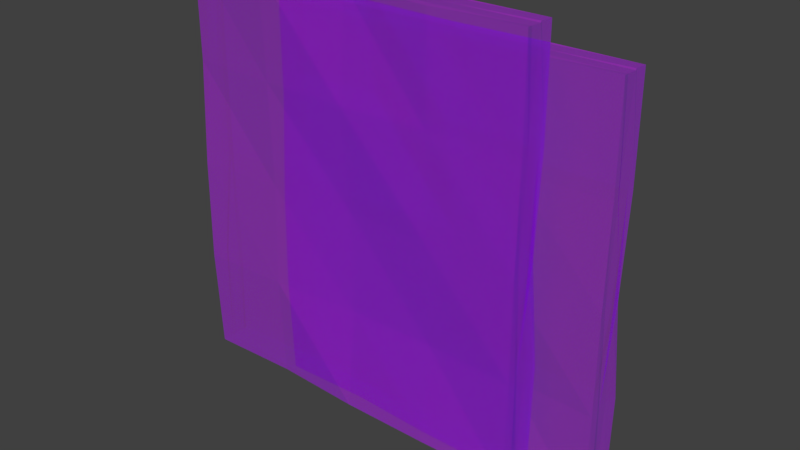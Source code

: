 # Source: Glass.blend  (saved by Blender 2.79.0; exported with 4.5.12 LTS)
import bpy
from mathutils import Matrix  # noqa: F401  (used for matrix-valued properties, if any)

bpy.ops.wm.read_factory_settings(use_empty=True)
scene = bpy.context.scene
scene.name = 'Scene'

# ---- collections
col_collection_1 = bpy.data.collections.new('Collection 1'); scene.collection.children.link(col_collection_1)

# ---- images (referenced by path relative to the original .blend; pixels are not part of the script)
import os
ASSET_DIR = os.environ.get("B2B_ASSET_DIR", "")  # directory of the original .blend (textures are referenced by path, not embedded)
HERE = os.path.dirname(os.path.abspath(__file__))  # packed textures are extracted next to this script under _unpacked/

def load_image(name, relpath, width, height, colorspace="sRGB"):
    """Load a texture the original file referenced (path relative to the .blend, or extracted next to this script)."""
    p = next((c for c in (os.path.join(HERE, relpath), os.path.join(ASSET_DIR, relpath)) if relpath and os.path.exists(c)), "")
    if p:
        img = bpy.data.images.load(p, check_existing=True)
        img.name = name
    else:  # same state as the original file: an image datablock whose file is absent (Cycles renders it pink)
        img = bpy.data.images.new(name, width, height)
        img.source = "FILE"
        img.filepath = "//" + (relpath or name)
    img.colorspace_settings.name = colorspace
    return img
img_colors_png = load_image('colors.png', 'colors.png', 1024, 1024, 'sRGB')

# ---- materials (node trees are filled in below, after node groups)
mat_material_006 = bpy.data.materials.new('Material.006')
mat_material_006.alpha_threshold = 0.0
mat_material_006.roughness = 0.5

# ---- material node trees
mat_material_006.use_nodes = True; mat_material_006.node_tree.nodes.clear()
_N = mat_material_006.node_tree.nodes; _L = mat_material_006.node_tree.links
n0 = _N.new('ShaderNodeOutputMaterial'); n0.name = 'Material Output'; n0.location = (300, 300)
n1 = _N.new('ShaderNodeTexImage'); n1.name = 'Image Texture'; n1.location = (-388, 315)
n1.width = 140
n1.image = img_colors_png
n2 = _N.new('ShaderNodeBsdfDiffuse'); n2.name = 'Diffuse BSDF'; n2.location = (-217, 304)
n3 = _N.new('ShaderNodeBsdfTransparent'); n3.name = 'Transparent BSDF'; n3.location = (-216, 161)
n3.inputs[0].default_value = (0.3174, 0.939, 1.0, 1.0)
n4 = _N.new('ShaderNodeMixShader'); n4.name = 'Mix Shader'; n4.location = (9, 284)
n4.inputs[0].default_value = 0.75
_L.new(n1.outputs[0], n2.inputs[0])
_L.new(n2.outputs[0], n4.inputs[1])
_L.new(n3.outputs[0], n4.inputs[2])
_L.new(n4.outputs[0], n0.inputs[0])
n0.is_active_output = True

# ---- world
world_world = bpy.data.worlds.new('World'); scene.world = world_world
world_world.color = (0.05088, 0.05088, 0.05088)
world_world.use_sun_shadow = False
world_world.sun_shadow_jitter_overblur = 0.0
world_world.cycles.sampling_method = 'MANUAL'

# ---- meshes
me_cube_001 = bpy.data.meshes.new('Cube.001')
me_cube_001.from_pydata([(-0.8551, 0.534, -1.002), (-0.8512, 0.63, 0.9992), (-0.8559, 2.382, -0.9999), (-0.8475, 2.475, 1.006), (1.146, 0.48, -1.001), (1.15, 0.5778, 1.002), (1.154, 2.722, -0.998), (1.146, 2.533, 0.9991), (-0.8514, 1.584, -1.0), (-0.8549, 0.3397, 0.002038), (-0.857, 1.419, 0.9983), (-0.8539, 2.403, 0.001618), (0.1502, 2.665, -1.0), (0.141, 2.29, 0.9992), (1.143, 2.292, 0.0007898), (1.146, 1.432, -0.9991), (1.146, 1.65, 0.996), (1.149, 0.5584, 0.000696), (0.1424, 0.4397, -1.003), (0.1501, 0.7636, 0.9975), (0.1469, 1.653, 0.9969), (0.1477, 1.644, -1.002), (0.1538, 0.8474, -0.0008146), (1.156, 1.987, -0.002175), (0.1486, 2.487, 0.002159), (-0.8456, 1.967, -0.002895), (-0.8503, 1.206, -1.002), (-0.8482, 0.5991, 0.5027), (-0.8478, 2.182, 1.001), (-0.852, 2.507, -0.4989), (-0.3504, 2.67, -1.001), (0.6463, 2.455, 1.001), (1.154, 2.91, -0.5023), (1.142, 1.777, -1.0), (1.144, 0.9743, 0.9983), (1.148, 0.6033, -0.5012), (0.646, 0.3599, -0.9976), (-0.3569, 0.1923, 1.003), (-0.8501, 2.149, -1.0), (-0.8562, 0.2707, -0.4977), (-0.8526, 0.8871, 1.003), (-0.8551, 2.42, 0.5001), (0.6488, 2.788, -1.004), (-0.3542, 2.398, 1.001), (1.14, 2.18, 0.5011), (1.152, 1.166, -0.9987), (1.142, 1.75, 1.001), (1.15, 0.6714, 0.4995), (-0.3488, 0.6471, -0.999), (0.6442, 0.4345, 0.999), (0.1455, 0.83, 1.003), (0.1474, 2.152, 0.9973), (0.6457, 1.568, 0.9976), (-0.355, 1.44, 0.9997), (0.1416, 0.7763, -1.0), (0.1502, 2.241, -1.002), (-0.3576, 1.29, -0.9994), (0.6477, 1.522, -0.9996), (-0.3501, 0.5465, 0.002062), (0.6459, 0.5337, -0.001457), (0.1543, 0.9254, -0.502), (0.1405, 0.3204, 0.4981), (1.146, 0.9503, 0.0006346), (1.145, 1.828, 0.00245), (1.145, 1.339, -0.4984), (1.142, 1.228, 0.5014), (0.6531, 2.758, 0.0004929), (-0.3533, 2.318, 0.004046), (0.1534, 2.789, -0.4999), (0.156, 2.934, 0.4993), (-0.8493, 2.204, -0.0006), (-0.8468, 1.416, -0.002955), (-0.8562, 1.431, -0.5012), (-0.8496, 1.68, 0.4996), (-0.8522, 1.123, 0.4984), (-0.8474, 1.242, -0.4997), (-0.8494, 2.176, -0.5001), (-0.3501, 2.702, 0.4987), (-0.3594, 2.283, -0.5011), (0.6501, 2.633, -0.4996), (1.153, 2.441, 0.4965), (1.147, 1.97, -0.4986), (1.149, 1.138, -0.5009), (0.6478, 0.4912, 0.5013), (0.6529, 0.9004, -0.5028), (-0.3546, 0.4122, -0.4993), (0.642, 1.634, -0.9964), (-0.3487, 2.279, -1.002), (-0.357, 0.9232, -1.002), (-0.3534, 1.895, 1.002), (0.6522, 2.387, 0.9968), (0.643, 0.7317, 1.002), (-0.3443, 1.37, 1.0), (0.6472, 0.9457, -0.9983), (-0.3531, 0.3969, 0.5024), (1.151, 1.114, 0.502), (0.6396, 2.17, 0.5005), (-0.8511, 2.075, 0.5005), (-1.151, -2.556, -0.8184), (-1.147, -2.46, 1.183), (-1.151, -0.7078, -0.8158), (-1.143, -0.6152, 1.19), (0.8502, -2.61, -0.8165), (0.8549, -2.512, 1.186), (0.8585, -0.3678, -0.8139), (0.8511, -0.5567, 1.183), (-1.147, -1.506, -0.816), (-1.15, -2.75, 0.1861), (-1.152, -1.671, 1.182), (-1.149, -0.6867, 0.1857), (-0.1452, -0.4251, -0.8161), (-0.1544, -0.7995, 1.183), (0.8473, -0.7978, 0.1849), (0.8506, -1.658, -0.815), (0.8505, -1.44, 1.18), (0.8533, -2.532, 0.1848), (-0.153, -2.65, -0.8187), (-0.1453, -2.326, 1.182), (-0.1485, -1.437, 1.181), (-0.1477, -1.446, -0.8181), (-0.1416, -2.243, 0.1833), (0.8602, -1.103, 0.1819), (-0.1468, -0.6034, 0.1862), (-1.141, -1.123, 0.1812), (-1.146, -1.884, -0.8176), (-1.144, -2.491, 0.6868), (-1.143, -0.9083, 1.185), (-1.147, -0.5834, -0.3148), (-0.6458, -0.4203, -0.8168), (0.3509, -0.635, 1.185), (0.8583, -0.18, -0.3182), (0.8461, -1.313, -0.8159), (0.8489, -2.116, 1.182), (0.8524, -2.487, -0.3171), (0.3506, -2.73, -0.8135), (-0.6523, -2.898, 1.187), (-1.145, -0.9411, -0.8161), (-1.152, -2.819, -0.3136), (-1.148, -2.203, 1.187), (-1.15, -0.6703, 0.6842), (0.3534, -0.3023, -0.8202), (-0.6496, -0.6924, 1.185), (0.845, -0.9103, 0.6852), (0.8564, -1.924, -0.8146), (0.847, -1.34, 1.185), (0.8547, -2.419, 0.6836), (-0.6442, -2.443, -0.8149), (0.3488, -2.655, 1.183), (-0.1499, -2.26, 1.187), (-0.148, -0.9379, 1.181), (0.3503, -1.522, 1.182), (-0.6504, -1.65, 1.184), (-0.1538, -2.314, -0.8159), (-0.1452, -0.8486, -0.8178), (-0.653, -1.8, -0.8153), (0.3522, -1.567, -0.8155), (-0.6455, -2.543, 0.1861), (0.3505, -2.556, 0.1826), (-0.1411, -2.165, -0.318), (-0.1549, -2.77, 0.6821), (0.8508, -2.14, 0.1847), (0.8499, -1.262, 0.1865), (0.8492, -1.751, -0.3143), (0.8464, -1.862, 0.6854), (0.3577, -0.3317, 0.1846), (-0.6487, -0.7723, 0.1881), (-0.142, -0.3011, -0.3158), (-0.1394, -0.1559, 0.6834), (-1.145, -0.8859, 0.1835), (-1.142, -1.673, 0.1811), (-1.152, -1.659, -0.3172), (-1.145, -1.41, 0.6837), (-1.148, -1.967, 0.6825), (-1.143, -1.848, -0.3156), (-1.145, -0.9141, -0.316), (-0.6455, -0.3877, 0.6828), (-0.6549, -0.8067, -0.317), (0.3547, -0.4566, -0.3156), (0.8577, -0.6492, 0.6806), (0.852, -1.119, -0.3145), (0.8535, -1.952, -0.3168), (0.3524, -2.599, 0.6853), (0.3575, -2.19, -0.3188), (-0.65, -2.678, -0.3152), (0.3466, -1.456, -0.8123), (-0.6441, -0.8109, -0.8176), (-0.6524, -2.167, -0.8177), (-0.6488, -1.195, 1.186), (0.3568, -0.7026, 1.181), (0.3476, -2.358, 1.186), (-0.6397, -1.72, 1.185), (0.3518, -2.144, -0.8142), (-0.6485, -2.693, 0.6865), (0.856, -1.976, 0.686), (0.3442, -0.9203, 0.6846), (-1.146, -1.014, 0.6846)], [], [(97, 28, 3, 41), (96, 31, 7, 44), (95, 34, 5, 47), (94, 37, 1, 27), (93, 45, 4, 36), (92, 40, 1, 37), (91, 50, 19, 49), (90, 51, 20, 52), (89, 28, 10, 53), (88, 54, 18, 48), (87, 55, 21, 56), (86, 33, 15, 57), (85, 58, 9, 39), (84, 59, 22, 60), (83, 49, 19, 61), (82, 62, 17, 35), (81, 63, 23, 64), (80, 46, 16, 65), (79, 66, 14, 32), (78, 67, 24, 68), (77, 43, 13, 69), (76, 70, 11, 29), (75, 71, 25, 72), (74, 40, 10, 73), (71, 74, 73, 25), (9, 27, 74, 71), (27, 1, 40, 74), (26, 75, 72, 8), (0, 39, 75, 26), (39, 9, 71, 75), (38, 76, 29, 2), (8, 72, 76, 38), (72, 25, 70, 76), (67, 77, 69, 24), (11, 41, 77, 67), (41, 3, 43, 77), (30, 78, 68, 12), (2, 29, 78, 30), (29, 11, 67, 78), (42, 79, 32, 6), (12, 68, 79, 42), (68, 24, 66, 79), (63, 80, 65, 23), (14, 44, 80, 63), (44, 7, 46, 80), (33, 81, 64, 15), (6, 32, 81, 33), (32, 14, 63, 81), (45, 82, 35, 4), (15, 64, 82, 45), (64, 23, 62, 82), (59, 83, 61, 22), (17, 47, 83, 59), (47, 5, 49, 83), (36, 84, 60, 18), (4, 35, 84, 36), (35, 17, 59, 84), (48, 85, 39, 0), (18, 60, 85, 48), (60, 22, 58, 85), (55, 86, 57, 21), (12, 42, 86, 55), (42, 6, 33, 86), (38, 87, 56, 8), (2, 30, 87, 38), (30, 12, 55, 87), (26, 88, 48, 0), (8, 56, 88, 26), (56, 21, 54, 88), (51, 89, 53, 20), (13, 43, 89, 51), (43, 3, 28, 89), (46, 90, 52, 16), (7, 31, 90, 46), (31, 13, 51, 90), (34, 91, 49, 5), (16, 52, 91, 34), (52, 20, 50, 91), (50, 92, 37, 19), (20, 53, 92, 50), (53, 10, 40, 92), (54, 93, 36, 18), (21, 57, 93, 54), (57, 15, 45, 93), (58, 94, 27, 9), (22, 61, 94, 58), (61, 19, 37, 94), (62, 95, 47, 17), (23, 65, 95, 62), (65, 16, 34, 95), (66, 96, 44, 14), (24, 69, 96, 66), (69, 13, 31, 96), (70, 97, 41, 11), (25, 73, 97, 70), (73, 10, 28, 97), (195, 126, 101, 139), (194, 129, 105, 142), (193, 132, 103, 145), (192, 135, 99, 125), (191, 143, 102, 134), (190, 138, 99, 135), (189, 148, 117, 147), (188, 149, 118, 150), (187, 126, 108, 151), (186, 152, 116, 146), (185, 153, 119, 154), (184, 131, 113, 155), (183, 156, 107, 137), (182, 157, 120, 158), (181, 147, 117, 159), (180, 160, 115, 133), (179, 161, 121, 162), (178, 144, 114, 163), (177, 164, 112, 130), (176, 165, 122, 166), (175, 141, 111, 167), (174, 168, 109, 127), (173, 169, 123, 170), (172, 138, 108, 171), (169, 172, 171, 123), (107, 125, 172, 169), (125, 99, 138, 172), (124, 173, 170, 106), (98, 137, 173, 124), (137, 107, 169, 173), (136, 174, 127, 100), (106, 170, 174, 136), (170, 123, 168, 174), (165, 175, 167, 122), (109, 139, 175, 165), (139, 101, 141, 175), (128, 176, 166, 110), (100, 127, 176, 128), (127, 109, 165, 176), (140, 177, 130, 104), (110, 166, 177, 140), (166, 122, 164, 177), (161, 178, 163, 121), (112, 142, 178, 161), (142, 105, 144, 178), (131, 179, 162, 113), (104, 130, 179, 131), (130, 112, 161, 179), (143, 180, 133, 102), (113, 162, 180, 143), (162, 121, 160, 180), (157, 181, 159, 120), (115, 145, 181, 157), (145, 103, 147, 181), (134, 182, 158, 116), (102, 133, 182, 134), (133, 115, 157, 182), (146, 183, 137, 98), (116, 158, 183, 146), (158, 120, 156, 183), (153, 184, 155, 119), (110, 140, 184, 153), (140, 104, 131, 184), (136, 185, 154, 106), (100, 128, 185, 136), (128, 110, 153, 185), (124, 186, 146, 98), (106, 154, 186, 124), (154, 119, 152, 186), (149, 187, 151, 118), (111, 141, 187, 149), (141, 101, 126, 187), (144, 188, 150, 114), (105, 129, 188, 144), (129, 111, 149, 188), (132, 189, 147, 103), (114, 150, 189, 132), (150, 118, 148, 189), (148, 190, 135, 117), (118, 151, 190, 148), (151, 108, 138, 190), (152, 191, 134, 116), (119, 155, 191, 152), (155, 113, 143, 191), (156, 192, 125, 107), (120, 159, 192, 156), (159, 117, 135, 192), (160, 193, 145, 115), (121, 163, 193, 160), (163, 114, 132, 193), (164, 194, 142, 112), (122, 167, 194, 164), (167, 111, 129, 194), (168, 195, 139, 109), (123, 171, 195, 168), (171, 108, 126, 195)])
_uv = me_cube_001.uv_layers.new(name='UVMap')
_uv.uv.foreach_set('vector', [0.7601, 0.9802, 0.7049, 0.9802, 0.7049, 0.9251, 0.7601, 0.9251, 0.7601, 0.9802, 0.7049, 0.9802, 0.7049, 0.9251, 0.7601, 0.9251, 0.7601, 0.9802, 0.7049, 0.9802, 0.7049, 0.9251, 0.7601, 0.9251, 0.7601, 0.9802, 0.7049, 0.9802, 0.7049, 0.9251, 0.7601, 0.9251, 0.7601, 0.9802, 0.7049, 0.9802, 0.7049, 0.9251, 0.7601, 0.9251, 0.7601, 0.9802, 0.7049, 0.9802, 0.7049, 0.9251, 0.7601, 0.9251, 0.7601, 0.9802, 0.7049, 0.9802, 0.7049, 0.9251, 0.7601, 0.9251, 0.7601, 0.9802, 0.7049, 0.9802, 0.7049, 0.9251, 0.7601, 0.9251, 0.7601, 0.9802, 0.7049, 0.9802, 0.7049, 0.9251, 0.7601, 0.9251, 0.7601, 0.9802, 0.7049, 0.9802, 0.7049, 0.9251, 0.7601, 0.9251, 0.7601, 0.9802, 0.7049, 0.9802, 0.7049, 0.9251, 0.7601, 0.9251, 0.7601, 0.9802, 0.7049, 0.9802, 0.7049, 0.9251, 0.7601, 0.9251, 0.7601, 0.9802, 0.7049, 0.9802, 0.7049, 0.9251, 0.7601, 0.9251, 0.7601, 0.9802, 0.7049, 0.9802, 0.7049, 0.9251, 0.7601, 0.9251, 0.7601, 0.9802, 0.7049, 0.9802, 0.7049, 0.9251, 0.7601, 0.9251, 0.7601, 0.9802, 0.7049, 0.9802, 0.7049, 0.9251, 0.7601, 0.9251, 0.7601, 0.9802, 0.7049, 0.9802, 0.7049, 0.9251, 0.7601, 0.9251, 0.7601, 0.9802, 0.7049, 0.9802, 0.7049, 0.9251, 0.7601, 0.9251, 0.7601, 0.9802, 0.7049, 0.9802, 0.7049, 0.9251, 0.7601, 0.9251, 0.7601, 0.9802, 0.7049, 0.9802, 0.7049, 0.9251, 0.7601, 0.9251, 0.7601, 0.9802, 0.7049, 0.9802, 0.7049, 0.9251, 0.7601, 0.9251, 0.7601, 0.9802, 0.7049, 0.9802, 0.7049, 0.9251, 0.7601, 0.9251, 0.7601, 0.9802, 0.7049, 0.9802, 0.7049, 0.9251, 0.7601, 0.9251, 0.7601, 0.9802, 0.7049, 0.9802, 0.7049, 0.9251, 0.7601, 0.9251, 0.7601, 0.9802, 0.7049, 0.9802, 0.7049, 0.9251, 0.7601, 0.9251, 0.7601, 0.9802, 0.7049, 0.9802, 0.7049, 0.9251, 0.7601, 0.9251, 0.7601, 0.9802, 0.7049, 0.9802, 0.7049, 0.9251, 0.7601, 0.9251, 0.7601, 0.9802, 0.7049, 0.9802, 0.7049, 0.9251, 0.7601, 0.9251, 0.7601, 0.9802, 0.7049, 0.9802, 0.7049, 0.9251, 0.7601, 0.9251, 0.7601, 0.9802, 0.7049, 0.9802, 0.7049, 0.9251, 0.7601, 0.9251, 0.7601, 0.9802, 0.7049, 0.9802, 0.7049, 0.9251, 0.7601, 0.9251, 0.7601, 0.9802, 0.7049, 0.9802, 0.7049, 0.9251, 0.7601, 0.9251, 0.7601, 0.9802, 0.7049, 0.9802, 0.7049, 0.9251, 0.7601, 0.9251, 0.7601, 0.9802, 0.7049, 0.9802, 0.7049, 0.9251, 0.7601, 0.9251, 0.7601, 0.9802, 0.7049, 0.9802, 0.7049, 0.9251, 0.7601, 0.9251, 0.7601, 0.9802, 0.7049, 0.9802, 0.7049, 0.9251, 0.7601, 0.9251, 0.7601, 0.9802, 0.7049, 0.9802, 0.7049, 0.9251, 0.7601, 0.9251, 0.7601, 0.9802, 0.7049, 0.9802, 0.7049, 0.9251, 0.7601, 0.9251, 0.7601, 0.9802, 0.7049, 0.9802, 0.7049, 0.9251, 0.7601, 0.9251, 0.7601, 0.9802, 0.7049, 0.9802, 0.7049, 0.9251, 0.7601, 0.9251, 0.7601, 0.9802, 0.7049, 0.9802, 0.7049, 0.9251, 0.7601, 0.9251, 0.7601, 0.9802, 0.7049, 0.9802, 0.7049, 0.9251, 0.7601, 0.9251, 0.7601, 0.9802, 0.7049, 0.9802, 0.7049, 0.9251, 0.7601, 0.9251, 0.7601, 0.9802, 0.7049, 0.9802, 0.7049, 0.9251, 0.7601, 0.9251, 0.7601, 0.9802, 0.7049, 0.9802, 0.7049, 0.9251, 0.7601, 0.9251, 0.7601, 0.9802, 0.7049, 0.9802, 0.7049, 0.9251, 0.7601, 0.9251, 0.7601, 0.9802, 0.7049, 0.9802, 0.7049, 0.9251, 0.7601, 0.9251, 0.7601, 0.9802, 0.7049, 0.9802, 0.7049, 0.9251, 0.7601, 0.9251, 0.7601, 0.9802, 0.7049, 0.9802, 0.7049, 0.9251, 0.7601, 0.9251, 0.7601, 0.9802, 0.7049, 0.9802, 0.7049, 0.9251, 0.7601, 0.9251, 0.7601, 0.9802, 0.7049, 0.9802, 0.7049, 0.9251, 0.7601, 0.9251, 0.7601, 0.9802, 0.7049, 0.9802, 0.7049, 0.9251, 0.7601, 0.9251, 0.7601, 0.9802, 0.7049, 0.9802, 0.7049, 0.9251, 0.7601, 0.9251, 0.7601, 0.9802, 0.7049, 0.9802, 0.7049, 0.9251, 0.7601, 0.9251, 0.7601, 0.9802, 0.7049, 0.9802, 0.7049, 0.9251, 0.7601, 0.9251, 0.7601, 0.9802, 0.7049, 0.9802, 0.7049, 0.9251, 0.7601, 0.9251, 0.7601, 0.9802, 0.7049, 0.9802, 0.7049, 0.9251, 0.7601, 0.9251, 0.7601, 0.9802, 0.7049, 0.9802, 0.7049, 0.9251, 0.7601, 0.9251, 0.7601, 0.9802, 0.7049, 0.9802, 0.7049, 0.9251, 0.7601, 0.9251, 0.7601, 0.9802, 0.7049, 0.9802, 0.7049, 0.9251, 0.7601, 0.9251, 0.7601, 0.9802, 0.7049, 0.9802, 0.7049, 0.9251, 0.7601, 0.9251, 0.7601, 0.9802, 0.7049, 0.9802, 0.7049, 0.9251, 0.7601, 0.9251, 0.7601, 0.9802, 0.7049, 0.9802, 0.7049, 0.9251, 0.7601, 0.9251, 0.7601, 0.9802, 0.7049, 0.9802, 0.7049, 0.9251, 0.7601, 0.9251, 0.7601, 0.9802, 0.7049, 0.9802, 0.7049, 0.9251, 0.7601, 0.9251, 0.7601, 0.9802, 0.7049, 0.9802, 0.7049, 0.9251, 0.7601, 0.9251, 0.7601, 0.9802, 0.7049, 0.9802, 0.7049, 0.9251, 0.7601, 0.9251, 0.7601, 0.9802, 0.7049, 0.9802, 0.7049, 0.9251, 0.7601, 0.9251, 0.7601, 0.9802, 0.7049, 0.9802, 0.7049, 0.9251, 0.7601, 0.9251, 0.7601, 0.9802, 0.7049, 0.9802, 0.7049, 0.9251, 0.7601, 0.9251, 0.7601, 0.9802, 0.7049, 0.9802, 0.7049, 0.9251, 0.7601, 0.9251, 0.7601, 0.9802, 0.7049, 0.9802, 0.7049, 0.9251, 0.7601, 0.9251, 0.7601, 0.9802, 0.7049, 0.9802, 0.7049, 0.9251, 0.7601, 0.9251, 0.7601, 0.9802, 0.7049, 0.9802, 0.7049, 0.9251, 0.7601, 0.9251, 0.7601, 0.9802, 0.7049, 0.9802, 0.7049, 0.9251, 0.7601, 0.9251, 0.7601, 0.9802, 0.7049, 0.9802, 0.7049, 0.9251, 0.7601, 0.9251, 0.7601, 0.9802, 0.7049, 0.9802, 0.7049, 0.9251, 0.7601, 0.9251, 0.7601, 0.9802, 0.7049, 0.9802, 0.7049, 0.9251, 0.7601, 0.9251, 0.7601, 0.9802, 0.7049, 0.9802, 0.7049, 0.9251, 0.7601, 0.9251, 0.7601, 0.9802, 0.7049, 0.9802, 0.7049, 0.9251, 0.7601, 0.9251, 0.7601, 0.9802, 0.7049, 0.9802, 0.7049, 0.9251, 0.7601, 0.9251, 0.7601, 0.9802, 0.7049, 0.9802, 0.7049, 0.9251, 0.7601, 0.9251, 0.7601, 0.9802, 0.7049, 0.9802, 0.7049, 0.9251, 0.7601, 0.9251, 0.7601, 0.9802, 0.7049, 0.9802, 0.7049, 0.9251, 0.7601, 0.9251, 0.7601, 0.9802, 0.7049, 0.9802, 0.7049, 0.9251, 0.7601, 0.9251, 0.7601, 0.9802, 0.7049, 0.9802, 0.7049, 0.9251, 0.7601, 0.9251, 0.7601, 0.9802, 0.7049, 0.9802, 0.7049, 0.9251, 0.7601, 0.9251, 0.7601, 0.9802, 0.7049, 0.9802, 0.7049, 0.9251, 0.7601, 0.9251, 0.7601, 0.9802, 0.7049, 0.9802, 0.7049, 0.9251, 0.7601, 0.9251, 0.7601, 0.9802, 0.7049, 0.9802, 0.7049, 0.9251, 0.7601, 0.9251, 0.7601, 0.9802, 0.7049, 0.9802, 0.7049, 0.9251, 0.7601, 0.9251, 0.7601, 0.9802, 0.7049, 0.9802, 0.7049, 0.9251, 0.7601, 0.9251, 0.7601, 0.9802, 0.7049, 0.9802, 0.7049, 0.9251, 0.7601, 0.9251, 0.7601, 0.9802, 0.7049, 0.9802, 0.7049, 0.9251, 0.7601, 0.9251, 0.7601, 0.9802, 0.7049, 0.9802, 0.7049, 0.9251, 0.7601, 0.9251, 0.7601, 0.9802, 0.7049, 0.9802, 0.7049, 0.9251, 0.7601, 0.9251, 0.7601, 0.9802, 0.7049, 0.9802, 0.7049, 0.9251, 0.7601, 0.9251, 0.7601, 0.9802, 0.7049, 0.9802, 0.7049, 0.9251, 0.7601, 0.9251, 0.7601, 0.9802, 0.7049, 0.9802, 0.7049, 0.9251, 0.7601, 0.9251, 0.7601, 0.9802, 0.7049, 0.9802, 0.7049, 0.9251, 0.7601, 0.9251, 0.7601, 0.9802, 0.7049, 0.9802, 0.7049, 0.9251, 0.7601, 0.9251, 0.7601, 0.9802, 0.7049, 0.9802, 0.7049, 0.9251, 0.7601, 0.9251, 0.7601, 0.9802, 0.7049, 0.9802, 0.7049, 0.9251, 0.7601, 0.9251, 0.7601, 0.9802, 0.7049, 0.9802, 0.7049, 0.9251, 0.7601, 0.9251, 0.7601, 0.9802, 0.7049, 0.9802, 0.7049, 0.9251, 0.7601, 0.9251, 0.7601, 0.9802, 0.7049, 0.9802, 0.7049, 0.9251, 0.7601, 0.9251, 0.7601, 0.9802, 0.7049, 0.9802, 0.7049, 0.9251, 0.7601, 0.9251, 0.7601, 0.9802, 0.7049, 0.9802, 0.7049, 0.9251, 0.7601, 0.9251, 0.7601, 0.9802, 0.7049, 0.9802, 0.7049, 0.9251, 0.7601, 0.9251, 0.7601, 0.9802, 0.7049, 0.9802, 0.7049, 0.9251, 0.7601, 0.9251, 0.7601, 0.9802, 0.7049, 0.9802, 0.7049, 0.9251, 0.7601, 0.9251, 0.7601, 0.9802, 0.7049, 0.9802, 0.7049, 0.9251, 0.7601, 0.9251, 0.7601, 0.9802, 0.7049, 0.9802, 0.7049, 0.9251, 0.7601, 0.9251, 0.7601, 0.9802, 0.7049, 0.9802, 0.7049, 0.9251, 0.7601, 0.9251, 0.7601, 0.9802, 0.7049, 0.9802, 0.7049, 0.9251, 0.7601, 0.9251, 0.7601, 0.9802, 0.7049, 0.9802, 0.7049, 0.9251, 0.7601, 0.9251, 0.7601, 0.9802, 0.7049, 0.9802, 0.7049, 0.9251, 0.7601, 0.9251, 0.7601, 0.9802, 0.7049, 0.9802, 0.7049, 0.9251, 0.7601, 0.9251, 0.7601, 0.9802, 0.7049, 0.9802, 0.7049, 0.9251, 0.7601, 0.9251, 0.7601, 0.9802, 0.7049, 0.9802, 0.7049, 0.9251, 0.7601, 0.9251, 0.7601, 0.9802, 0.7049, 0.9802, 0.7049, 0.9251, 0.7601, 0.9251, 0.7601, 0.9802, 0.7049, 0.9802, 0.7049, 0.9251, 0.7601, 0.9251, 0.7601, 0.9802, 0.7049, 0.9802, 0.7049, 0.9251, 0.7601, 0.9251, 0.7601, 0.9802, 0.7049, 0.9802, 0.7049, 0.9251, 0.7601, 0.9251, 0.7601, 0.9802, 0.7049, 0.9802, 0.7049, 0.9251, 0.7601, 0.9251, 0.7601, 0.9802, 0.7049, 0.9802, 0.7049, 0.9251, 0.7601, 0.9251, 0.7601, 0.9802, 0.7049, 0.9802, 0.7049, 0.9251, 0.7601, 0.9251, 0.7601, 0.9802, 0.7049, 0.9802, 0.7049, 0.9251, 0.7601, 0.9251, 0.7601, 0.9802, 0.7049, 0.9802, 0.7049, 0.9251, 0.7601, 0.9251, 0.7601, 0.9802, 0.7049, 0.9802, 0.7049, 0.9251, 0.7601, 0.9251, 0.7601, 0.9802, 0.7049, 0.9802, 0.7049, 0.9251, 0.7601, 0.9251, 0.7601, 0.9802, 0.7049, 0.9802, 0.7049, 0.9251, 0.7601, 0.9251, 0.7601, 0.9802, 0.7049, 0.9802, 0.7049, 0.9251, 0.7601, 0.9251, 0.7601, 0.9802, 0.7049, 0.9802, 0.7049, 0.9251, 0.7601, 0.9251, 0.7601, 0.9802, 0.7049, 0.9802, 0.7049, 0.9251, 0.7601, 0.9251, 0.7601, 0.9802, 0.7049, 0.9802, 0.7049, 0.9251, 0.7601, 0.9251, 0.7601, 0.9802, 0.7049, 0.9802, 0.7049, 0.9251, 0.7601, 0.9251, 0.7601, 0.9802, 0.7049, 0.9802, 0.7049, 0.9251, 0.7601, 0.9251, 0.7601, 0.9802, 0.7049, 0.9802, 0.7049, 0.9251, 0.7601, 0.9251, 0.7601, 0.9802, 0.7049, 0.9802, 0.7049, 0.9251, 0.7601, 0.9251, 0.7601, 0.9802, 0.7049, 0.9802, 0.7049, 0.9251, 0.7601, 0.9251, 0.7601, 0.9802, 0.7049, 0.9802, 0.7049, 0.9251, 0.7601, 0.9251, 0.7601, 0.9802, 0.7049, 0.9802, 0.7049, 0.9251, 0.7601, 0.9251, 0.7601, 0.9802, 0.7049, 0.9802, 0.7049, 0.9251, 0.7601, 0.9251, 0.7601, 0.9802, 0.7049, 0.9802, 0.7049, 0.9251, 0.7601, 0.9251, 0.7601, 0.9802, 0.7049, 0.9802, 0.7049, 0.9251, 0.7601, 0.9251, 0.7601, 0.9802, 0.7049, 0.9802, 0.7049, 0.9251, 0.7601, 0.9251, 0.7601, 0.9802, 0.7049, 0.9802, 0.7049, 0.9251, 0.7601, 0.9251, 0.7601, 0.9802, 0.7049, 0.9802, 0.7049, 0.9251, 0.7601, 0.9251, 0.7601, 0.9802, 0.7049, 0.9802, 0.7049, 0.9251, 0.7601, 0.9251, 0.7601, 0.9802, 0.7049, 0.9802, 0.7049, 0.9251, 0.7601, 0.9251, 0.7601, 0.9802, 0.7049, 0.9802, 0.7049, 0.9251, 0.7601, 0.9251, 0.7601, 0.9802, 0.7049, 0.9802, 0.7049, 0.9251, 0.7601, 0.9251, 0.7601, 0.9802, 0.7049, 0.9802, 0.7049, 0.9251, 0.7601, 0.9251, 0.7601, 0.9802, 0.7049, 0.9802, 0.7049, 0.9251, 0.7601, 0.9251, 0.7601, 0.9802, 0.7049, 0.9802, 0.7049, 0.9251, 0.7601, 0.9251, 0.7601, 0.9802, 0.7049, 0.9802, 0.7049, 0.9251, 0.7601, 0.9251, 0.7601, 0.9802, 0.7049, 0.9802, 0.7049, 0.9251, 0.7601, 0.9251, 0.7601, 0.9802, 0.7049, 0.9802, 0.7049, 0.9251, 0.7601, 0.9251, 0.7601, 0.9802, 0.7049, 0.9802, 0.7049, 0.9251, 0.7601, 0.9251, 0.7601, 0.9802, 0.7049, 0.9802, 0.7049, 0.9251, 0.7601, 0.9251, 0.7601, 0.9802, 0.7049, 0.9802, 0.7049, 0.9251, 0.7601, 0.9251, 0.7601, 0.9802, 0.7049, 0.9802, 0.7049, 0.9251, 0.7601, 0.9251, 0.7601, 0.9802, 0.7049, 0.9802, 0.7049, 0.9251, 0.7601, 0.9251, 0.7601, 0.9802, 0.7049, 0.9802, 0.7049, 0.9251, 0.7601, 0.9251, 0.7601, 0.9802, 0.7049, 0.9802, 0.7049, 0.9251, 0.7601, 0.9251, 0.7601, 0.9802, 0.7049, 0.9802, 0.7049, 0.9251, 0.7601, 0.9251, 0.7601, 0.9802, 0.7049, 0.9802, 0.7049, 0.9251, 0.7601, 0.9251, 0.7601, 0.9802, 0.7049, 0.9802, 0.7049, 0.9251, 0.7601, 0.9251, 0.7601, 0.9802, 0.7049, 0.9802, 0.7049, 0.9251, 0.7601, 0.9251, 0.7601, 0.9802, 0.7049, 0.9802, 0.7049, 0.9251, 0.7601, 0.9251, 0.7601, 0.9802, 0.7049, 0.9802, 0.7049, 0.9251, 0.7601, 0.9251, 0.7601, 0.9802, 0.7049, 0.9802, 0.7049, 0.9251, 0.7601, 0.9251, 0.7601, 0.9802, 0.7049, 0.9802, 0.7049, 0.9251, 0.7601, 0.9251, 0.7601, 0.9802, 0.7049, 0.9802, 0.7049, 0.9251, 0.7601, 0.9251, 0.7601, 0.9802, 0.7049, 0.9802, 0.7049, 0.9251, 0.7601, 0.9251, 0.7601, 0.9802, 0.7049, 0.9802, 0.7049, 0.9251, 0.7601, 0.9251, 0.7601, 0.9802, 0.7049, 0.9802, 0.7049, 0.9251, 0.7601, 0.9251, 0.7601, 0.9802, 0.7049, 0.9802, 0.7049, 0.9251, 0.7601, 0.9251, 0.7601, 0.9802, 0.7049, 0.9802, 0.7049, 0.9251, 0.7601, 0.9251, 0.7601, 0.9802, 0.7049, 0.9802, 0.7049, 0.9251, 0.7601, 0.9251, 0.7601, 0.9802, 0.7049, 0.9802, 0.7049, 0.9251, 0.7601, 0.9251, 0.7601, 0.9802, 0.7049, 0.9802, 0.7049, 0.9251, 0.7601, 0.9251, 0.7601, 0.9802, 0.7049, 0.9802, 0.7049, 0.9251, 0.7601, 0.9251, 0.7601, 0.9802, 0.7049, 0.9802, 0.7049, 0.9251, 0.7601, 0.9251, 0.7601, 0.9802, 0.7049, 0.9802, 0.7049, 0.9251, 0.7601, 0.9251, 0.7601, 0.9802, 0.7049, 0.9802, 0.7049, 0.9251, 0.7601, 0.9251, 0.7601, 0.9802, 0.7049, 0.9802, 0.7049, 0.9251, 0.7601, 0.9251, 0.7601, 0.9802, 0.7049, 0.9802, 0.7049, 0.9251, 0.7601, 0.9251, 0.7601, 0.9802, 0.7049, 0.9802, 0.7049, 0.9251, 0.7601, 0.9251, 0.7601, 0.9802, 0.7049, 0.9802, 0.7049, 0.9251, 0.7601, 0.9251, 0.7601, 0.9802, 0.7049, 0.9802, 0.7049, 0.9251, 0.7601, 0.9251])
me_cube_001.materials.append(mat_material_006)
me_cube_001.use_remesh_preserve_volume = False
me_cube_001.use_remesh_preserve_attributes = False
me_cube_001.use_mirror_vertex_groups = False
me_cube_001.update()

# ---- objects
ob_glass = bpy.data.objects.new('Glass', me_cube_001)

# ---- transforms, parenting, visibility, modifiers, constraints
ob_glass.location = (-0.06551, -0.06736, 0.002439)
ob_glass.scale = (0.164, 0.01503, 0.1877)
ob_glass.lineart.crease_threshold = 0.0

# ---- collection membership
col_collection_1.objects.link(ob_glass)

# ---- scene / render settings (as saved in the file)
scene.frame_start = 1; scene.frame_end = 250; scene.frame_set(1)
scene.render.engine = 'CYCLES'
scene.render.resolution_percentage = 50
scene.render.dither_intensity = 0.0
scene.cycles.use_denoising = False
scene.cycles.samples = 128
scene.cycles.sampling_pattern = 'TABULATED_SOBOL'
scene.cycles.use_adaptive_sampling = False
scene.cycles.use_light_tree = False
scene.cycles.blur_glossy = 0.0
scene.cycles.sample_clamp_indirect = 0.0
scene.view_settings.view_transform = 'Standard'
bpy.context.view_layer.update()

# ---- added for rendering (the .blend has no active camera and no usable light): camera, sun
cam_auto = bpy.data.cameras.new('AutoCamera')
cam_auto.lens = 50.0
cam_auto.sensor_width = 36.0
cam_auto.clip_end = 1000.0
ob_auto_camera = bpy.data.objects.new('AutoCamera', cam_auto)
scene.collection.objects.link(ob_auto_camera)
ob_auto_camera.location = (0.458625, -0.69573, 0.438985)
ob_auto_camera.rotation_euler = (1.09748, -7.21219e-08, 0.694738)
scene.camera = ob_auto_camera
light_auto_sun = bpy.data.lights.new('AutoSun', 'SUN')
light_auto_sun.energy = 3.0
light_auto_sun.angle = 0.0523599
ob_auto_sun = bpy.data.objects.new('AutoSun', light_auto_sun)
scene.collection.objects.link(ob_auto_sun)
ob_auto_sun.rotation_euler = (0.872665, 0.174533, 0.523599)
bpy.context.view_layer.update()
